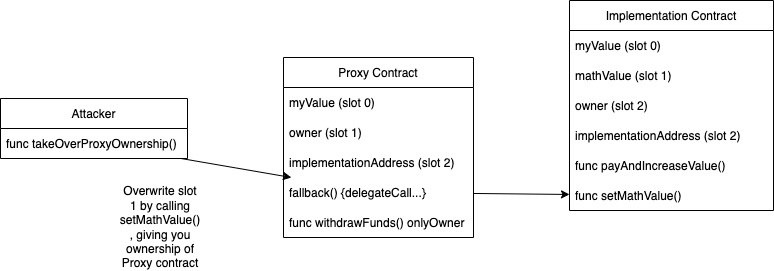

The diagram above was exported from draw.io. Its source (the exported page's mxGraphModel, read from the mxfile embedded in the PNG):
<mxGraphModel dx="574" dy="1688" grid="1" gridSize="10" guides="1" tooltips="1" connect="1" arrows="1" fold="1" page="1" pageScale="1" pageWidth="850" pageHeight="1100" math="0" shadow="0">
  <root>
    <mxCell id="0" />
    <mxCell id="1" parent="0" />
    <mxCell id="2" value="Attacker" style="swimlane;fontStyle=0;childLayout=stackLayout;horizontal=1;startSize=30;horizontalStack=0;resizeParent=1;resizeParentMax=0;resizeLast=0;collapsible=1;marginBottom=0;" vertex="1" parent="1">
      <mxGeometry x="7" y="-378" width="187" height="60" as="geometry" />
    </mxCell>
    <mxCell id="3" value="func takeOverProxyOwnership()" style="text;strokeColor=none;fillColor=none;align=left;verticalAlign=middle;spacingLeft=4;spacingRight=4;overflow=hidden;points=[[0,0.5],[1,0.5]];portConstraint=eastwest;rotatable=0;" vertex="1" parent="2">
      <mxGeometry y="30" width="187" height="30" as="geometry" />
    </mxCell>
    <mxCell id="4" value="Proxy Contract" style="swimlane;fontStyle=0;childLayout=stackLayout;horizontal=1;startSize=30;horizontalStack=0;resizeParent=1;resizeParentMax=0;resizeLast=0;collapsible=1;marginBottom=0;" vertex="1" parent="1">
      <mxGeometry x="290" y="-419" width="190" height="180" as="geometry" />
    </mxCell>
    <mxCell id="5" value="myValue (slot 0)" style="text;strokeColor=none;fillColor=none;align=left;verticalAlign=middle;spacingLeft=4;spacingRight=4;overflow=hidden;points=[[0,0.5],[1,0.5]];portConstraint=eastwest;rotatable=0;" vertex="1" parent="4">
      <mxGeometry y="30" width="190" height="30" as="geometry" />
    </mxCell>
    <mxCell id="6" value="owner (slot 1)" style="text;strokeColor=none;fillColor=none;align=left;verticalAlign=middle;spacingLeft=4;spacingRight=4;overflow=hidden;points=[[0,0.5],[1,0.5]];portConstraint=eastwest;rotatable=0;" vertex="1" parent="4">
      <mxGeometry y="60" width="190" height="30" as="geometry" />
    </mxCell>
    <mxCell id="7" value="implementationAddress (slot 2)" style="text;strokeColor=none;fillColor=none;align=left;verticalAlign=middle;spacingLeft=4;spacingRight=4;overflow=hidden;points=[[0,0.5],[1,0.5]];portConstraint=eastwest;rotatable=0;" vertex="1" parent="4">
      <mxGeometry y="90" width="190" height="30" as="geometry" />
    </mxCell>
    <mxCell id="8" value="fallback() {delegateCall...}" style="text;strokeColor=none;fillColor=none;align=left;verticalAlign=middle;spacingLeft=4;spacingRight=4;overflow=hidden;points=[[0,0.5],[1,0.5]];portConstraint=eastwest;rotatable=0;" vertex="1" parent="4">
      <mxGeometry y="120" width="190" height="30" as="geometry" />
    </mxCell>
    <mxCell id="9" value="func withdrawFunds() onlyOwner" style="text;strokeColor=none;fillColor=none;align=left;verticalAlign=middle;spacingLeft=4;spacingRight=4;overflow=hidden;points=[[0,0.5],[1,0.5]];portConstraint=eastwest;rotatable=0;" vertex="1" parent="4">
      <mxGeometry y="150" width="190" height="30" as="geometry" />
    </mxCell>
    <mxCell id="10" value="Implementation Contract" style="swimlane;fontStyle=0;childLayout=stackLayout;horizontal=1;startSize=30;horizontalStack=0;resizeParent=1;resizeParentMax=0;resizeLast=0;collapsible=1;marginBottom=0;" vertex="1" parent="1">
      <mxGeometry x="576" y="-476" width="204" height="210" as="geometry" />
    </mxCell>
    <mxCell id="11" value="myValue (slot 0)" style="text;strokeColor=none;fillColor=none;align=left;verticalAlign=middle;spacingLeft=4;spacingRight=4;overflow=hidden;points=[[0,0.5],[1,0.5]];portConstraint=eastwest;rotatable=0;" vertex="1" parent="10">
      <mxGeometry y="30" width="204" height="30" as="geometry" />
    </mxCell>
    <mxCell id="12" value="mathValue (slot 1)" style="text;strokeColor=none;fillColor=none;align=left;verticalAlign=middle;spacingLeft=4;spacingRight=4;overflow=hidden;points=[[0,0.5],[1,0.5]];portConstraint=eastwest;rotatable=0;" vertex="1" parent="10">
      <mxGeometry y="60" width="204" height="30" as="geometry" />
    </mxCell>
    <mxCell id="13" value="owner (slot 2)" style="text;strokeColor=none;fillColor=none;align=left;verticalAlign=middle;spacingLeft=4;spacingRight=4;overflow=hidden;points=[[0,0.5],[1,0.5]];portConstraint=eastwest;rotatable=0;" vertex="1" parent="10">
      <mxGeometry y="90" width="204" height="30" as="geometry" />
    </mxCell>
    <mxCell id="14" value="implementationAddress (slot 2)" style="text;strokeColor=none;fillColor=none;align=left;verticalAlign=middle;spacingLeft=4;spacingRight=4;overflow=hidden;points=[[0,0.5],[1,0.5]];portConstraint=eastwest;rotatable=0;" vertex="1" parent="10">
      <mxGeometry y="120" width="204" height="30" as="geometry" />
    </mxCell>
    <mxCell id="15" value="func payAndIncreaseValue()" style="text;strokeColor=none;fillColor=none;align=left;verticalAlign=middle;spacingLeft=4;spacingRight=4;overflow=hidden;points=[[0,0.5],[1,0.5]];portConstraint=eastwest;rotatable=0;" vertex="1" parent="10">
      <mxGeometry y="150" width="204" height="30" as="geometry" />
    </mxCell>
    <mxCell id="16" value="func setMathValue()" style="text;strokeColor=none;fillColor=none;align=left;verticalAlign=middle;spacingLeft=4;spacingRight=4;overflow=hidden;points=[[0,0.5],[1,0.5]];portConstraint=eastwest;rotatable=0;" vertex="1" parent="10">
      <mxGeometry y="180" width="204" height="30" as="geometry" />
    </mxCell>
    <mxCell id="17" value="Overwrite slot 1 by calling setMathValue() , giving you ownership of Proxy contract" style="text;html=1;strokeColor=none;fillColor=none;align=center;verticalAlign=middle;whiteSpace=wrap;rounded=0;" vertex="1" parent="1">
      <mxGeometry x="137" y="-264" width="60" height="30" as="geometry" />
    </mxCell>
    <mxCell id="18" style="edgeStyle=none;html=1;" edge="1" parent="1" source="3" target="8">
      <mxGeometry relative="1" as="geometry" />
    </mxCell>
    <mxCell id="19" style="edgeStyle=none;html=1;" edge="1" parent="1" source="8" target="16">
      <mxGeometry relative="1" as="geometry" />
    </mxCell>
  </root>
</mxGraphModel>